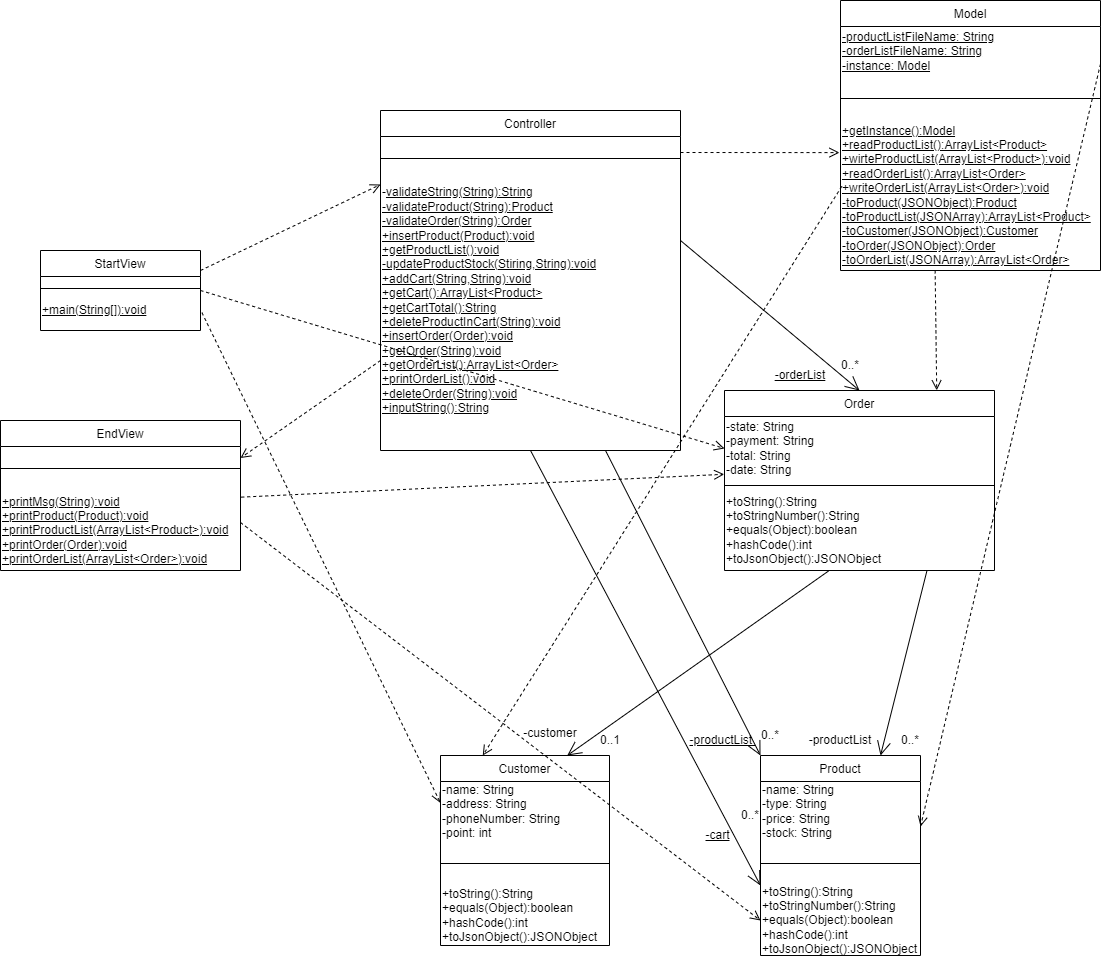

The diagram above was exported from draw.io. Its source (the exported page's mxGraphModel, read from the mxfile embedded in the PNG):
<mxGraphModel dx="2842" dy="2404" grid="1" gridSize="10" guides="1" tooltips="1" connect="1" arrows="1" fold="1" page="1" pageScale="1" pageWidth="827" pageHeight="1169" math="0" shadow="0">
  <root>
    <mxCell id="WIyWlLk6GJQsqaUBKTNV-0" />
    <mxCell id="WIyWlLk6GJQsqaUBKTNV-1" parent="WIyWlLk6GJQsqaUBKTNV-0" />
    <mxCell id="zkfFHV4jXpPFQw0GAbJ--0" value="StartView" style="swimlane;fontStyle=0;align=center;verticalAlign=top;childLayout=stackLayout;horizontal=1;startSize=26;horizontalStack=0;resizeParent=1;resizeLast=0;collapsible=1;marginBottom=0;rounded=0;shadow=0;strokeWidth=1;" parent="WIyWlLk6GJQsqaUBKTNV-1" vertex="1">
      <mxGeometry x="-270" y="180" width="160" height="80" as="geometry">
        <mxRectangle x="230" y="140" width="160" height="26" as="alternateBounds" />
      </mxGeometry>
    </mxCell>
    <mxCell id="zkfFHV4jXpPFQw0GAbJ--4" value="" style="line;html=1;strokeWidth=1;align=left;verticalAlign=middle;spacingTop=-1;spacingLeft=3;spacingRight=3;rotatable=0;labelPosition=right;points=[];portConstraint=eastwest;" parent="zkfFHV4jXpPFQw0GAbJ--0" vertex="1">
      <mxGeometry y="26" width="160" height="24" as="geometry" />
    </mxCell>
    <mxCell id="_U6KSep7Q42C58eV43ZJ-37" value="&lt;u&gt;+main(String[]):void&lt;/u&gt;" style="text;html=1;align=left;verticalAlign=middle;resizable=0;points=[];autosize=1;strokeColor=none;fillColor=none;" parent="zkfFHV4jXpPFQw0GAbJ--0" vertex="1">
      <mxGeometry y="50" width="160" height="20" as="geometry" />
    </mxCell>
    <mxCell id="_U6KSep7Q42C58eV43ZJ-1" value="Controller" style="swimlane;fontStyle=0;align=center;verticalAlign=top;childLayout=stackLayout;horizontal=1;startSize=26;horizontalStack=0;resizeParent=1;resizeLast=0;collapsible=1;marginBottom=0;rounded=0;shadow=0;strokeWidth=1;" parent="WIyWlLk6GJQsqaUBKTNV-1" vertex="1">
      <mxGeometry x="70" y="40" width="300" height="340" as="geometry">
        <mxRectangle x="230" y="140" width="160" height="26" as="alternateBounds" />
      </mxGeometry>
    </mxCell>
    <mxCell id="_U6KSep7Q42C58eV43ZJ-3" value="" style="line;html=1;strokeWidth=1;align=left;verticalAlign=middle;spacingTop=-1;spacingLeft=3;spacingRight=3;rotatable=0;labelPosition=right;points=[];portConstraint=eastwest;" parent="_U6KSep7Q42C58eV43ZJ-1" vertex="1">
      <mxGeometry y="26" width="300" height="44" as="geometry" />
    </mxCell>
    <mxCell id="a7CJqn9_Dcaox8ZiOmir-11" value="-&lt;u&gt;validateString(String):String&lt;br&gt;-validateProduct(String):Product&lt;br&gt;-validateOrder(String):Order&lt;br&gt;+insertProduct(Product):void&lt;br&gt;+getProductList():void&lt;br&gt;-updateProductStock(Stiring,String):void&lt;br&gt;+addCart(String,String):void&lt;br&gt;+getCart():ArrayList&amp;lt;Product&amp;gt;&lt;br&gt;+getCartTotal():String&lt;br&gt;+deleteProductInCart(String):void&lt;br&gt;+insertOrder(Order):void&lt;br&gt;+getOrder(String):void&lt;br&gt;+getOrderList():ArrayList&amp;lt;Order&amp;gt;&lt;br&gt;+printOrderList():void&lt;br&gt;+deleteOrder(String):void&lt;br&gt;+inputString():String&lt;br&gt;&lt;/u&gt;" style="text;html=1;strokeColor=none;fillColor=none;align=left;verticalAlign=middle;whiteSpace=wrap;rounded=0;" vertex="1" parent="_U6KSep7Q42C58eV43ZJ-1">
      <mxGeometry y="70" width="300" height="240" as="geometry" />
    </mxCell>
    <mxCell id="_U6KSep7Q42C58eV43ZJ-4" value="Order" style="swimlane;fontStyle=0;align=center;verticalAlign=top;childLayout=stackLayout;horizontal=1;startSize=26;horizontalStack=0;resizeParent=1;resizeLast=0;collapsible=1;marginBottom=0;rounded=0;shadow=0;strokeWidth=1;" parent="WIyWlLk6GJQsqaUBKTNV-1" vertex="1">
      <mxGeometry x="414" y="320" width="270" height="180" as="geometry">
        <mxRectangle x="230" y="140" width="160" height="26" as="alternateBounds" />
      </mxGeometry>
    </mxCell>
    <mxCell id="a7CJqn9_Dcaox8ZiOmir-27" value="-state: String&lt;br&gt;-payment: String&lt;br&gt;-total: String&lt;br&gt;-date: String" style="text;html=1;strokeColor=none;fillColor=none;align=left;verticalAlign=middle;whiteSpace=wrap;rounded=0;" vertex="1" parent="_U6KSep7Q42C58eV43ZJ-4">
      <mxGeometry y="26" width="270" height="64" as="geometry" />
    </mxCell>
    <mxCell id="_U6KSep7Q42C58eV43ZJ-6" value="" style="line;html=1;strokeWidth=1;align=left;verticalAlign=middle;spacingTop=-1;spacingLeft=3;spacingRight=3;rotatable=0;labelPosition=right;points=[];portConstraint=eastwest;" parent="_U6KSep7Q42C58eV43ZJ-4" vertex="1">
      <mxGeometry y="90" width="270" height="10" as="geometry" />
    </mxCell>
    <mxCell id="a7CJqn9_Dcaox8ZiOmir-28" value="+toString():String&lt;br&gt;+toStringNumber():String&lt;br&gt;+equals(Object):boolean&lt;br&gt;+hashCode():int&lt;br&gt;+toJsonObject():JSONObject" style="text;html=1;strokeColor=none;fillColor=none;align=left;verticalAlign=middle;whiteSpace=wrap;rounded=0;" vertex="1" parent="_U6KSep7Q42C58eV43ZJ-4">
      <mxGeometry y="100" width="270" height="80" as="geometry" />
    </mxCell>
    <mxCell id="_U6KSep7Q42C58eV43ZJ-7" value="Customer" style="swimlane;fontStyle=0;align=center;verticalAlign=top;childLayout=stackLayout;horizontal=1;startSize=26;horizontalStack=0;resizeParent=1;resizeLast=0;collapsible=1;marginBottom=0;rounded=0;shadow=0;strokeWidth=1;" parent="WIyWlLk6GJQsqaUBKTNV-1" vertex="1">
      <mxGeometry x="130" y="685" width="169" height="190" as="geometry">
        <mxRectangle x="230" y="140" width="160" height="26" as="alternateBounds" />
      </mxGeometry>
    </mxCell>
    <mxCell id="_U6KSep7Q42C58eV43ZJ-8" value="-name: String&lt;br&gt;-address: String&lt;br&gt;-phoneNumber: String&lt;br&gt;-point: int" style="text;html=1;align=left;verticalAlign=middle;resizable=0;points=[];autosize=1;strokeColor=none;fillColor=none;" parent="_U6KSep7Q42C58eV43ZJ-7" vertex="1">
      <mxGeometry y="26" width="169" height="60" as="geometry" />
    </mxCell>
    <mxCell id="_U6KSep7Q42C58eV43ZJ-9" value="" style="line;html=1;strokeWidth=1;align=left;verticalAlign=middle;spacingTop=-1;spacingLeft=3;spacingRight=3;rotatable=0;labelPosition=right;points=[];portConstraint=eastwest;" parent="_U6KSep7Q42C58eV43ZJ-7" vertex="1">
      <mxGeometry y="86" width="169" height="44" as="geometry" />
    </mxCell>
    <mxCell id="a7CJqn9_Dcaox8ZiOmir-4" value="+toString():String&lt;br&gt;+equals(Object):boolean&lt;br&gt;+hashCode():int&lt;br&gt;+toJsonObject():JSONObject" style="text;html=1;strokeColor=none;fillColor=none;align=left;verticalAlign=middle;whiteSpace=wrap;rounded=0;" vertex="1" parent="_U6KSep7Q42C58eV43ZJ-7">
      <mxGeometry y="130" width="169" height="60" as="geometry" />
    </mxCell>
    <mxCell id="_U6KSep7Q42C58eV43ZJ-10" value="Product" style="swimlane;fontStyle=0;align=center;verticalAlign=top;childLayout=stackLayout;horizontal=1;startSize=26;horizontalStack=0;resizeParent=1;resizeLast=0;collapsible=1;marginBottom=0;rounded=0;shadow=0;strokeWidth=1;" parent="WIyWlLk6GJQsqaUBKTNV-1" vertex="1">
      <mxGeometry x="450" y="685" width="160" height="200" as="geometry">
        <mxRectangle x="230" y="140" width="160" height="26" as="alternateBounds" />
      </mxGeometry>
    </mxCell>
    <mxCell id="a7CJqn9_Dcaox8ZiOmir-30" value="-name: String&lt;br&gt;-type: String&lt;br&gt;-price: String&lt;br&gt;-stock: String" style="text;html=1;strokeColor=none;fillColor=none;align=left;verticalAlign=middle;whiteSpace=wrap;rounded=0;" vertex="1" parent="_U6KSep7Q42C58eV43ZJ-10">
      <mxGeometry y="26" width="160" height="60" as="geometry" />
    </mxCell>
    <mxCell id="_U6KSep7Q42C58eV43ZJ-12" value="" style="line;html=1;strokeWidth=1;align=left;verticalAlign=middle;spacingTop=-1;spacingLeft=3;spacingRight=3;rotatable=0;labelPosition=right;points=[];portConstraint=eastwest;" parent="_U6KSep7Q42C58eV43ZJ-10" vertex="1">
      <mxGeometry y="86" width="160" height="44" as="geometry" />
    </mxCell>
    <mxCell id="a7CJqn9_Dcaox8ZiOmir-31" value="+toString():String&lt;br&gt;+toStringNumber():String&lt;br&gt;+equals(Object):boolean&lt;br&gt;+hashCode():int&lt;br&gt;+toJsonObject():JSONObject" style="text;html=1;strokeColor=none;fillColor=none;align=left;verticalAlign=middle;whiteSpace=wrap;rounded=0;" vertex="1" parent="_U6KSep7Q42C58eV43ZJ-10">
      <mxGeometry y="130" width="160" height="70" as="geometry" />
    </mxCell>
    <mxCell id="_U6KSep7Q42C58eV43ZJ-38" value="" style="endArrow=open;endFill=1;endSize=12;html=1;rounded=0;entryX=0.75;entryY=0;entryDx=0;entryDy=0;exitX=0.385;exitY=1.007;exitDx=0;exitDy=0;exitPerimeter=0;" parent="WIyWlLk6GJQsqaUBKTNV-1" target="_U6KSep7Q42C58eV43ZJ-7" edge="1" source="a7CJqn9_Dcaox8ZiOmir-28">
      <mxGeometry width="160" relative="1" as="geometry">
        <mxPoint x="379" y="440" as="sourcePoint" />
        <mxPoint x="319" y="570" as="targetPoint" />
        <Array as="points" />
      </mxGeometry>
    </mxCell>
    <mxCell id="_U6KSep7Q42C58eV43ZJ-39" value="" style="endArrow=open;endFill=1;endSize=12;html=1;rounded=0;entryX=0.75;entryY=0;entryDx=0;entryDy=0;exitX=0.75;exitY=1;exitDx=0;exitDy=0;" parent="WIyWlLk6GJQsqaUBKTNV-1" target="_U6KSep7Q42C58eV43ZJ-10" edge="1" source="a7CJqn9_Dcaox8ZiOmir-28">
      <mxGeometry width="160" relative="1" as="geometry">
        <mxPoint x="459" y="450" as="sourcePoint" />
        <mxPoint x="549" y="570" as="targetPoint" />
      </mxGeometry>
    </mxCell>
    <mxCell id="_U6KSep7Q42C58eV43ZJ-40" value="0..*" style="text;html=1;strokeColor=none;fillColor=none;align=center;verticalAlign=middle;whiteSpace=wrap;rounded=0;" parent="WIyWlLk6GJQsqaUBKTNV-1" vertex="1">
      <mxGeometry x="570" y="655" width="60" height="30" as="geometry" />
    </mxCell>
    <mxCell id="_U6KSep7Q42C58eV43ZJ-41" value="0..1" style="text;html=1;strokeColor=none;fillColor=none;align=center;verticalAlign=middle;whiteSpace=wrap;rounded=0;" parent="WIyWlLk6GJQsqaUBKTNV-1" vertex="1">
      <mxGeometry x="270" y="655" width="60" height="30" as="geometry" />
    </mxCell>
    <mxCell id="a7CJqn9_Dcaox8ZiOmir-0" value="EndView" style="swimlane;fontStyle=0;align=center;verticalAlign=top;childLayout=stackLayout;horizontal=1;startSize=26;horizontalStack=0;resizeParent=1;resizeLast=0;collapsible=1;marginBottom=0;rounded=0;shadow=0;strokeWidth=1;" vertex="1" parent="WIyWlLk6GJQsqaUBKTNV-1">
      <mxGeometry x="-310" y="350" width="240" height="150" as="geometry">
        <mxRectangle x="230" y="140" width="160" height="26" as="alternateBounds" />
      </mxGeometry>
    </mxCell>
    <mxCell id="a7CJqn9_Dcaox8ZiOmir-2" value="" style="line;html=1;strokeWidth=1;align=left;verticalAlign=middle;spacingTop=-1;spacingLeft=3;spacingRight=3;rotatable=0;labelPosition=right;points=[];portConstraint=eastwest;" vertex="1" parent="a7CJqn9_Dcaox8ZiOmir-0">
      <mxGeometry y="26" width="240" height="44" as="geometry" />
    </mxCell>
    <mxCell id="a7CJqn9_Dcaox8ZiOmir-3" value="&lt;u&gt;+printMsg(String):void&lt;br&gt;+printProduct(Product):void&lt;br&gt;+printProductList(ArrayList&amp;lt;Product&amp;gt;):void&lt;br&gt;+printOrder(Order):void&lt;br&gt;+printOrderList(ArrayList&amp;lt;Order&amp;gt;):void&lt;br&gt;&lt;/u&gt;" style="text;html=1;align=left;verticalAlign=middle;resizable=0;points=[];autosize=1;strokeColor=none;fillColor=none;" vertex="1" parent="a7CJqn9_Dcaox8ZiOmir-0">
      <mxGeometry y="70" width="240" height="80" as="geometry" />
    </mxCell>
    <mxCell id="a7CJqn9_Dcaox8ZiOmir-32" value="Model" style="swimlane;fontStyle=0;align=center;verticalAlign=top;childLayout=stackLayout;horizontal=1;startSize=26;horizontalStack=0;resizeParent=1;resizeLast=0;collapsible=1;marginBottom=0;rounded=0;shadow=0;strokeWidth=1;" vertex="1" parent="WIyWlLk6GJQsqaUBKTNV-1">
      <mxGeometry x="530" y="-70" width="260" height="270" as="geometry">
        <mxRectangle x="230" y="140" width="160" height="26" as="alternateBounds" />
      </mxGeometry>
    </mxCell>
    <mxCell id="a7CJqn9_Dcaox8ZiOmir-35" value="&lt;u&gt;-productListFileName: String&lt;br&gt;-orderListFileName: String&lt;br&gt;-instance: Model&lt;br&gt;&lt;/u&gt;" style="text;html=1;strokeColor=none;fillColor=none;align=left;verticalAlign=middle;whiteSpace=wrap;rounded=0;" vertex="1" parent="a7CJqn9_Dcaox8ZiOmir-32">
      <mxGeometry y="26" width="260" height="50" as="geometry" />
    </mxCell>
    <mxCell id="a7CJqn9_Dcaox8ZiOmir-33" value="" style="line;html=1;strokeWidth=1;align=left;verticalAlign=middle;spacingTop=-1;spacingLeft=3;spacingRight=3;rotatable=0;labelPosition=right;points=[];portConstraint=eastwest;" vertex="1" parent="a7CJqn9_Dcaox8ZiOmir-32">
      <mxGeometry y="76" width="260" height="44" as="geometry" />
    </mxCell>
    <mxCell id="a7CJqn9_Dcaox8ZiOmir-34" value="&lt;u&gt;+getInstance():Model&lt;br&gt;+readProductList():ArrayList&amp;lt;Product&amp;gt;&lt;br&gt;+wirteProductList(ArrayList&amp;lt;Product&amp;gt;):void&lt;br&gt;+readOrderList():ArrayList&amp;lt;Order&amp;gt;&lt;br&gt;+writeOrderList(ArrayList&amp;lt;Order&amp;gt;):void&lt;br&gt;-toProduct(JSONObject):Product&lt;br&gt;-toProductList(JSONArray):ArrayList&amp;lt;Product&amp;gt;&lt;br&gt;-toCustomer(JSONObject):Customer&lt;br&gt;-toOrder(JSONObject):Order&lt;br&gt;-toOrderList(JSONArray):ArrayList&amp;lt;Order&amp;gt;&lt;br&gt;&lt;/u&gt;" style="text;html=1;align=left;verticalAlign=middle;resizable=0;points=[];autosize=1;strokeColor=none;fillColor=none;" vertex="1" parent="a7CJqn9_Dcaox8ZiOmir-32">
      <mxGeometry y="120" width="260" height="150" as="geometry" />
    </mxCell>
    <mxCell id="a7CJqn9_Dcaox8ZiOmir-36" value="" style="html=1;verticalAlign=bottom;endArrow=open;dashed=1;endSize=8;rounded=0;exitX=1.009;exitY=0.607;exitDx=0;exitDy=0;entryX=0;entryY=0.25;entryDx=0;entryDy=0;exitPerimeter=0;" edge="1" parent="WIyWlLk6GJQsqaUBKTNV-1" source="_U6KSep7Q42C58eV43ZJ-37" target="_U6KSep7Q42C58eV43ZJ-7">
      <mxGeometry relative="1" as="geometry">
        <mxPoint x="-150" y="130" as="sourcePoint" />
        <mxPoint x="90" y="490" as="targetPoint" />
      </mxGeometry>
    </mxCell>
    <mxCell id="a7CJqn9_Dcaox8ZiOmir-38" value="" style="html=1;verticalAlign=bottom;endArrow=open;dashed=1;endSize=8;rounded=0;exitX=1;exitY=0.25;exitDx=0;exitDy=0;entryX=0;entryY=0.75;entryDx=0;entryDy=0;" edge="1" parent="WIyWlLk6GJQsqaUBKTNV-1" source="zkfFHV4jXpPFQw0GAbJ--0">
      <mxGeometry relative="1" as="geometry">
        <mxPoint x="30" y="30" as="sourcePoint" />
        <mxPoint x="70" y="114" as="targetPoint" />
      </mxGeometry>
    </mxCell>
    <mxCell id="a7CJqn9_Dcaox8ZiOmir-40" value="" style="html=1;verticalAlign=bottom;endArrow=open;dashed=1;endSize=8;rounded=0;exitX=1;exitY=0.5;exitDx=0;exitDy=0;entryX=0;entryY=0.5;entryDx=0;entryDy=0;" edge="1" parent="WIyWlLk6GJQsqaUBKTNV-1" source="zkfFHV4jXpPFQw0GAbJ--0" target="a7CJqn9_Dcaox8ZiOmir-27">
      <mxGeometry relative="1" as="geometry">
        <mxPoint x="-90" y="270" as="sourcePoint" />
        <mxPoint x="-170" y="270" as="targetPoint" />
      </mxGeometry>
    </mxCell>
    <mxCell id="a7CJqn9_Dcaox8ZiOmir-42" value="" style="html=1;verticalAlign=bottom;endArrow=open;dashed=1;endSize=8;rounded=0;exitX=1.003;exitY=0.083;exitDx=0;exitDy=0;exitPerimeter=0;entryX=-0.001;entryY=0.903;entryDx=0;entryDy=0;entryPerimeter=0;" edge="1" parent="WIyWlLk6GJQsqaUBKTNV-1" source="a7CJqn9_Dcaox8ZiOmir-3" target="a7CJqn9_Dcaox8ZiOmir-27">
      <mxGeometry y="20" relative="1" as="geometry">
        <mxPoint x="130" y="520" as="sourcePoint" />
        <mxPoint x="50" y="520" as="targetPoint" />
        <mxPoint as="offset" />
      </mxGeometry>
    </mxCell>
    <mxCell id="a7CJqn9_Dcaox8ZiOmir-43" value="" style="html=1;verticalAlign=bottom;endArrow=open;dashed=1;endSize=8;rounded=0;exitX=1;exitY=0.4;exitDx=0;exitDy=0;exitPerimeter=0;entryX=0;entryY=0.5;entryDx=0;entryDy=0;" edge="1" parent="WIyWlLk6GJQsqaUBKTNV-1" source="a7CJqn9_Dcaox8ZiOmir-3" target="a7CJqn9_Dcaox8ZiOmir-31">
      <mxGeometry relative="1" as="geometry">
        <mxPoint x="370" y="520" as="sourcePoint" />
        <mxPoint x="290" y="520" as="targetPoint" />
      </mxGeometry>
    </mxCell>
    <mxCell id="a7CJqn9_Dcaox8ZiOmir-44" value="" style="html=1;verticalAlign=bottom;endArrow=open;dashed=1;endSize=8;rounded=0;exitX=1;exitY=0.75;exitDx=0;exitDy=0;entryX=1;entryY=0.75;entryDx=0;entryDy=0;" edge="1" parent="WIyWlLk6GJQsqaUBKTNV-1" source="a7CJqn9_Dcaox8ZiOmir-35" target="a7CJqn9_Dcaox8ZiOmir-30">
      <mxGeometry x="-0.25" y="-20" relative="1" as="geometry">
        <mxPoint x="907" y="-70" as="sourcePoint" />
        <mxPoint x="827" y="-70" as="targetPoint" />
        <mxPoint as="offset" />
      </mxGeometry>
    </mxCell>
    <mxCell id="a7CJqn9_Dcaox8ZiOmir-46" value="" style="html=1;verticalAlign=bottom;endArrow=open;dashed=1;endSize=8;rounded=0;exitX=0.005;exitY=0.439;exitDx=0;exitDy=0;entryX=0.25;entryY=0;entryDx=0;entryDy=0;exitPerimeter=0;" edge="1" parent="WIyWlLk6GJQsqaUBKTNV-1" source="a7CJqn9_Dcaox8ZiOmir-34" target="_U6KSep7Q42C58eV43ZJ-7">
      <mxGeometry x="-0.25" y="-20" relative="1" as="geometry">
        <mxPoint x="400" y="-180" as="sourcePoint" />
        <mxPoint x="320" y="-180" as="targetPoint" />
        <Array as="points" />
        <mxPoint as="offset" />
      </mxGeometry>
    </mxCell>
    <mxCell id="a7CJqn9_Dcaox8ZiOmir-47" value="" style="html=1;verticalAlign=bottom;endArrow=open;dashed=1;endSize=8;rounded=0;exitX=0.364;exitY=0.999;exitDx=0;exitDy=0;entryX=0.786;entryY=-0.001;entryDx=0;entryDy=0;entryPerimeter=0;exitPerimeter=0;" edge="1" parent="WIyWlLk6GJQsqaUBKTNV-1" source="a7CJqn9_Dcaox8ZiOmir-34" target="_U6KSep7Q42C58eV43ZJ-4">
      <mxGeometry x="-0.25" y="-20" relative="1" as="geometry">
        <mxPoint x="530" y="70" as="sourcePoint" />
        <mxPoint x="450" y="70" as="targetPoint" />
        <Array as="points" />
        <mxPoint as="offset" />
      </mxGeometry>
    </mxCell>
    <mxCell id="a7CJqn9_Dcaox8ZiOmir-49" value="" style="endArrow=open;endFill=1;endSize=12;html=1;rounded=0;entryX=0;entryY=0;entryDx=0;entryDy=0;exitX=0.75;exitY=1;exitDx=0;exitDy=0;" edge="1" parent="WIyWlLk6GJQsqaUBKTNV-1" source="_U6KSep7Q42C58eV43ZJ-1" target="_U6KSep7Q42C58eV43ZJ-10">
      <mxGeometry width="160" relative="1" as="geometry">
        <mxPoint x="298.99999999999955" y="377.5" as="sourcePoint" />
        <mxPoint x="280" y="502.5" as="targetPoint" />
      </mxGeometry>
    </mxCell>
    <mxCell id="a7CJqn9_Dcaox8ZiOmir-50" value="" style="endArrow=open;endFill=1;endSize=12;html=1;rounded=0;exitX=1;exitY=0.25;exitDx=0;exitDy=0;entryX=0.5;entryY=0;entryDx=0;entryDy=0;" edge="1" parent="WIyWlLk6GJQsqaUBKTNV-1" source="a7CJqn9_Dcaox8ZiOmir-11" target="_U6KSep7Q42C58eV43ZJ-4">
      <mxGeometry width="160" relative="1" as="geometry">
        <mxPoint x="229.49999999999955" y="400" as="sourcePoint" />
        <mxPoint x="210.5" y="525" as="targetPoint" />
      </mxGeometry>
    </mxCell>
    <mxCell id="a7CJqn9_Dcaox8ZiOmir-52" value="" style="html=1;verticalAlign=bottom;endArrow=open;dashed=1;endSize=8;rounded=0;exitX=1;exitY=0.25;exitDx=0;exitDy=0;entryX=-0.004;entryY=0.214;entryDx=0;entryDy=0;entryPerimeter=0;" edge="1" parent="WIyWlLk6GJQsqaUBKTNV-1" target="a7CJqn9_Dcaox8ZiOmir-34">
      <mxGeometry relative="1" as="geometry">
        <mxPoint x="369.99999999999955" y="82" as="sourcePoint" />
        <mxPoint x="230" y="480" as="targetPoint" />
      </mxGeometry>
    </mxCell>
    <mxCell id="a7CJqn9_Dcaox8ZiOmir-53" value="" style="html=1;verticalAlign=bottom;endArrow=open;dashed=1;endSize=8;rounded=0;exitX=0;exitY=0.75;exitDx=0;exitDy=0;entryX=1;entryY=0.25;entryDx=0;entryDy=0;" edge="1" parent="WIyWlLk6GJQsqaUBKTNV-1" source="a7CJqn9_Dcaox8ZiOmir-11" target="a7CJqn9_Dcaox8ZiOmir-0">
      <mxGeometry relative="1" as="geometry">
        <mxPoint x="310" y="360" as="sourcePoint" />
        <mxPoint x="230" y="360" as="targetPoint" />
      </mxGeometry>
    </mxCell>
    <mxCell id="a7CJqn9_Dcaox8ZiOmir-55" value="-customer" style="text;html=1;strokeColor=none;fillColor=none;align=center;verticalAlign=middle;whiteSpace=wrap;rounded=0;" vertex="1" parent="WIyWlLk6GJQsqaUBKTNV-1">
      <mxGeometry x="210" y="645" width="60" height="35" as="geometry" />
    </mxCell>
    <mxCell id="a7CJqn9_Dcaox8ZiOmir-56" value="-productList" style="text;html=1;strokeColor=none;fillColor=none;align=center;verticalAlign=middle;whiteSpace=wrap;rounded=0;" vertex="1" parent="WIyWlLk6GJQsqaUBKTNV-1">
      <mxGeometry x="490" y="655" width="80" height="30" as="geometry" />
    </mxCell>
    <mxCell id="a7CJqn9_Dcaox8ZiOmir-57" value="&lt;u style=&quot;text-align: left;&quot;&gt;-productList&amp;nbsp;&lt;/u&gt;" style="text;html=1;strokeColor=none;fillColor=none;align=center;verticalAlign=middle;whiteSpace=wrap;rounded=0;" vertex="1" parent="WIyWlLk6GJQsqaUBKTNV-1">
      <mxGeometry x="370" y="655" width="85" height="30" as="geometry" />
    </mxCell>
    <mxCell id="a7CJqn9_Dcaox8ZiOmir-58" value="0..*" style="text;html=1;strokeColor=none;fillColor=none;align=center;verticalAlign=middle;whiteSpace=wrap;rounded=0;" vertex="1" parent="WIyWlLk6GJQsqaUBKTNV-1">
      <mxGeometry x="510" y="280" width="60" height="30" as="geometry" />
    </mxCell>
    <mxCell id="a7CJqn9_Dcaox8ZiOmir-59" value="0..*" style="text;html=1;strokeColor=none;fillColor=none;align=center;verticalAlign=middle;whiteSpace=wrap;rounded=0;" vertex="1" parent="WIyWlLk6GJQsqaUBKTNV-1">
      <mxGeometry x="430" y="650" width="60" height="30" as="geometry" />
    </mxCell>
    <mxCell id="a7CJqn9_Dcaox8ZiOmir-60" value="0..*" style="text;html=1;strokeColor=none;fillColor=none;align=center;verticalAlign=middle;whiteSpace=wrap;rounded=0;" vertex="1" parent="WIyWlLk6GJQsqaUBKTNV-1">
      <mxGeometry x="410" y="730" width="60" height="30" as="geometry" />
    </mxCell>
    <mxCell id="a7CJqn9_Dcaox8ZiOmir-61" value="" style="endArrow=open;endFill=1;endSize=12;html=1;rounded=0;entryX=0;entryY=0;entryDx=0;entryDy=0;exitX=0.5;exitY=1;exitDx=0;exitDy=0;" edge="1" parent="WIyWlLk6GJQsqaUBKTNV-1" source="_U6KSep7Q42C58eV43ZJ-1" target="a7CJqn9_Dcaox8ZiOmir-31">
      <mxGeometry width="160" relative="1" as="geometry">
        <mxPoint x="318.7000000000003" y="383.3600000000001" as="sourcePoint" />
        <mxPoint x="450" y="685" as="targetPoint" />
        <Array as="points" />
      </mxGeometry>
    </mxCell>
    <mxCell id="a7CJqn9_Dcaox8ZiOmir-62" value="&lt;div style=&quot;text-align: left;&quot;&gt;&lt;span style=&quot;background-color: initial;&quot;&gt;&lt;u&gt;-cart&lt;/u&gt;&lt;/span&gt;&lt;/div&gt;" style="text;html=1;strokeColor=none;fillColor=none;align=center;verticalAlign=middle;whiteSpace=wrap;rounded=0;" vertex="1" parent="WIyWlLk6GJQsqaUBKTNV-1">
      <mxGeometry x="365" y="750" width="85" height="30" as="geometry" />
    </mxCell>
    <mxCell id="a7CJqn9_Dcaox8ZiOmir-63" value="&lt;u&gt;-orderList&lt;/u&gt;" style="text;html=1;strokeColor=none;fillColor=none;align=center;verticalAlign=middle;whiteSpace=wrap;rounded=0;" vertex="1" parent="WIyWlLk6GJQsqaUBKTNV-1">
      <mxGeometry x="460" y="290" width="60" height="30" as="geometry" />
    </mxCell>
  </root>
</mxGraphModel>